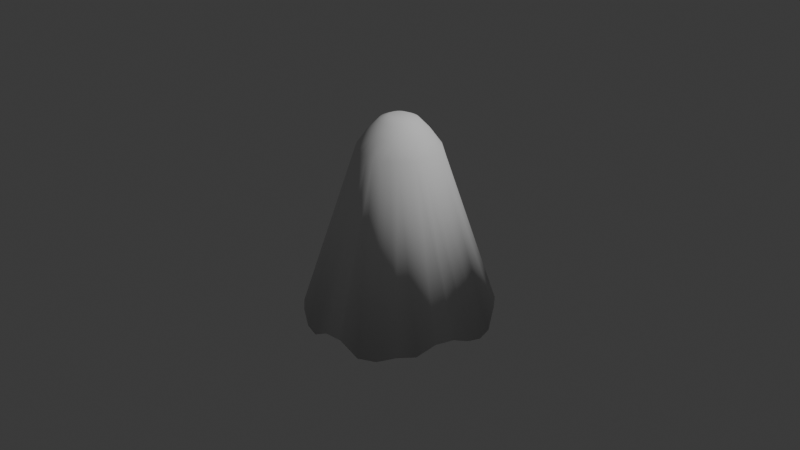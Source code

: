 # Source: BaconGhost.blend  (saved by Blender 4.2.66; exported with 4.5.12 LTS)
import bpy
from mathutils import Matrix  # noqa: F401  (used for matrix-valued properties, if any)

bpy.ops.wm.read_factory_settings(use_empty=True)
scene = bpy.context.scene
scene.name = 'Scene'

# ---- collections
col_collection = bpy.data.collections.new('Collection'); scene.collection.children.link(col_collection)

# ---- world
world_world = bpy.data.worlds.new('World'); scene.world = world_world
world_world.use_nodes = True; world_world.node_tree.nodes.clear()
_N = world_world.node_tree.nodes; _L = world_world.node_tree.links
n0 = _N.new('ShaderNodeOutputWorld'); n0.name = 'World Output'; n0.location = (300, 300)
n1 = _N.new('ShaderNodeBackground'); n1.name = 'Background'; n1.location = (10, 300)
n1.inputs[0].default_value = (0.05088, 0.05088, 0.05088, 1.0)
_L.new(n1.outputs[0], n0.inputs[0])
n0.is_active_output = True
world_world.color = (0.05088, 0.05088, 0.05088)
world_world.sun_shadow_jitter_overblur = 0.0

# ---- cameras
cam_camera = bpy.data.cameras.new('Camera')
cam_camera.clip_end = 100.0
cam_camera.ortho_scale = 7.314

# ---- lights
light_light = bpy.data.lights.new('Light', 'POINT')
light_light.energy = 1000.0
light_light.shadow_soft_size = 0.1

# ---- meshes
me_cylinder = bpy.data.meshes.new('Cylinder')
me_cylinder.from_pydata([(0.0, 1.0, -0.9353), (0.1951, 0.9808, -1.063), (0.3827, 0.9239, -1.063), (0.5556, 0.8315, -1.0), (0.7071, 0.7071, -0.9016), (0.8315, 0.5556, -0.9016), (0.9239, 0.3827, -1.064), (0.9808, 0.1951, -1.064), (1.0, 0.0, -1.0), (0.9808, -0.1951, -0.9127), (0.9239, -0.3827, -0.9127), (0.8315, -0.5556, -1.023), (0.7071, -0.7071, -1.023), (0.5556, -0.8315, -1.085), (0.3827, -0.9239, -1.085), (0.1951, -0.9808, -0.9356), (0.0, -1.0, -0.9356), (-0.1951, -0.9808, -1.045), (-0.3827, -0.9239, -1.045), (-0.5556, -0.8315, -0.9642), (-0.7071, -0.7071, -0.9642), (-0.8315, -0.5556, -1.0), (-0.9239, -0.3827, -1.0), (-0.9808, -0.1951, -0.944), (-1.0, 0.0, -0.944), (-0.9808, 0.1951, -1.0), (-0.9239, 0.3827, -0.9584), (-0.8315, 0.5556, -0.9584), (-0.7071, 0.7071, -1.048), (-0.5556, 0.8315, -1.048), (-0.3827, 0.9239, -1.0), (-0.1951, 0.9808, -0.9353), (-0.07177, 0.3608, -0.746), (-0.1408, 0.3399, -0.746), (-0.2044, 0.3059, -0.746), (-0.2601, 0.2601, -0.746), (-0.3059, 0.2044, -0.746), (-0.3399, 0.1408, -0.746), (-0.3608, 0.07177, -0.746), (-0.3679, 6.206e-09, -0.746), (-0.3608, -0.07177, -0.746), (-0.3399, -0.1408, -0.746), (-0.3059, -0.2044, -0.746), (-0.2601, -0.2601, -0.746), (-0.2044, -0.3059, -0.746), (-0.1408, -0.3399, -0.746), (-0.07177, -0.3608, -0.746), (2.307e-09, -0.3679, -0.746), (0.07177, -0.3608, -0.746), (0.1408, -0.3399, -0.746), (0.2044, -0.3059, -0.746), (0.2601, -0.2601, -0.746), (0.3059, -0.2044, -0.746), (0.3399, -0.1408, -0.746), (0.3608, -0.07177, -0.746), (0.3679, 6.206e-09, -0.746), (0.3608, 0.07177, -0.746), (0.3399, 0.1408, -0.746), (0.3059, 0.2044, -0.746), (0.2601, 0.2601, -0.746), (0.2044, 0.3059, -0.746), (0.1408, 0.3399, -0.746), (0.07177, 0.3608, -0.746), (2.307e-09, 0.3679, -0.746), (6.923e-09, 0.4282, 0.8029), (7.379e-09, 0.3181, 0.9557), (0.06206, 0.312, 0.9557), (0.08354, 0.42, 0.8029), (0.1217, 0.2939, 0.9557), (0.1639, 0.3956, 0.8029), (0.1767, 0.2645, 0.9557), (0.2379, 0.3561, 0.8029), (0.2249, 0.2249, 0.9557), (0.3028, 0.3028, 0.8029), (0.2645, 0.1767, 0.9557), (0.3561, 0.2379, 0.8029), (0.2939, 0.1217, 0.9557), (0.3956, 0.1639, 0.8029), (0.312, 0.06206, 0.9557), (0.42, 0.08354, 0.8029), (0.3181, 9.164e-09, 0.9557), (0.4282, 8.52e-09, 0.8029), (0.312, -0.06206, 0.9557), (0.42, -0.08354, 0.8029), (0.2939, -0.1217, 0.9557), (0.3956, -0.1639, 0.8029), (0.2645, -0.1767, 0.9557), (0.3561, -0.2379, 0.8029), (0.2249, -0.2249, 0.9557), (0.3028, -0.3028, 0.8029), (0.1767, -0.2645, 0.9557), (0.2379, -0.3561, 0.8029), (0.1217, -0.2939, 0.9557), (0.1639, -0.3956, 0.8029), (0.06206, -0.312, 0.9557), (0.08354, -0.42, 0.8029), (7.379e-09, -0.3181, 0.9557), (6.923e-09, -0.4282, 0.8029), (-0.06206, -0.312, 0.9557), (-0.08354, -0.42, 0.8029), (-0.1217, -0.2939, 0.9557), (-0.1639, -0.3956, 0.8029), (-0.1767, -0.2645, 0.9557), (-0.2379, -0.3561, 0.8029), (-0.2249, -0.2249, 0.9557), (-0.3028, -0.3028, 0.8029), (-0.2645, -0.1767, 0.9557), (-0.3561, -0.2379, 0.8029), (-0.2939, -0.1217, 0.9557), (-0.3956, -0.1639, 0.8029), (-0.312, -0.06206, 0.9557), (-0.42, -0.08354, 0.8029), (-0.3181, 9.164e-09, 0.9557), (-0.4282, 8.52e-09, 0.8029), (-0.312, 0.06206, 0.9557), (-0.42, 0.08354, 0.8029), (-0.2939, 0.1217, 0.9557), (-0.3956, 0.1639, 0.8029), (-0.2645, 0.1767, 0.9557), (-0.3561, 0.2379, 0.8029), (-0.2249, 0.2249, 0.9557), (-0.3028, 0.3028, 0.8029), (-0.1767, 0.2645, 0.9557), (-0.2379, 0.3561, 0.8029), (-0.1217, 0.2939, 0.9557), (-0.1639, 0.3956, 0.8029), (-0.06206, 0.312, 0.9557), (-0.08354, 0.42, 0.8029), (8.109e-09, 0.202, 1.08), (1.071e-08, 0.1007, 1.124), (0.01965, 0.0988, 1.124), (0.0394, 0.1981, 1.08), (0.03855, 0.09307, 1.124), (0.07729, 0.1866, 1.08), (0.05597, 0.08376, 1.124), (0.1122, 0.1679, 1.08), (0.07123, 0.07123, 1.124), (0.1428, 0.1428, 1.08), (0.08376, 0.05597, 1.124), (0.1679, 0.1122, 1.08), (0.09307, 0.03855, 1.124), (0.1866, 0.07729, 1.08), (0.0988, 0.01965, 1.124), (0.1981, 0.0394, 1.08), (0.1007, 9.313e-09, 1.124), (0.202, 8.758e-09, 1.08), (0.0988, -0.01965, 1.124), (0.1981, -0.0394, 1.08), (0.09307, -0.03855, 1.124), (0.1866, -0.07729, 1.08), (0.08376, -0.05597, 1.124), (0.1679, -0.1122, 1.08), (0.07123, -0.07123, 1.124), (0.1428, -0.1428, 1.08), (0.05597, -0.08376, 1.124), (0.1122, -0.1679, 1.08), (0.03855, -0.09307, 1.124), (0.07729, -0.1866, 1.08), (0.01965, -0.0988, 1.124), (0.0394, -0.1981, 1.08), (1.024e-08, -0.1007, 1.124), (8.109e-09, -0.202, 1.08), (-0.01965, -0.0988, 1.124), (-0.0394, -0.1981, 1.08), (-0.03855, -0.09307, 1.124), (-0.07729, -0.1866, 1.08), (-0.05597, -0.08376, 1.124), (-0.1122, -0.1679, 1.08), (-0.07123, -0.07123, 1.124), (-0.1428, -0.1428, 1.08), (-0.08376, -0.05597, 1.124), (-0.1679, -0.1122, 1.08), (-0.09307, -0.03855, 1.124), (-0.1866, -0.07729, 1.08), (-0.0988, -0.01965, 1.124), (-0.1981, -0.0394, 1.08), (-0.1007, 9.313e-09, 1.124), (-0.202, 8.758e-09, 1.08), (-0.0988, 0.01965, 1.124), (-0.1981, 0.0394, 1.08), (-0.09307, 0.03855, 1.124), (-0.1866, 0.07729, 1.08), (-0.08376, 0.05597, 1.124), (-0.1679, 0.1122, 1.08), (-0.07123, 0.07123, 1.124), (-0.1428, 0.1428, 1.08), (-0.05597, 0.08376, 1.124), (-0.1122, 0.1679, 1.08), (-0.03855, 0.09307, 1.124), (-0.07729, 0.1866, 1.08), (-0.01965, 0.0988, 1.124), (-0.0394, 0.1981, 1.08)], [], [(0, 64, 67, 1), (74, 72, 137, 139), (76, 74, 139, 141), (78, 76, 141, 143), (80, 78, 143, 145), (82, 80, 145, 147), (84, 82, 147, 149), (86, 84, 149, 151), (88, 86, 151, 153), (90, 88, 153, 155), (92, 90, 155, 157), (94, 92, 157, 159), (96, 94, 159, 161), (98, 96, 161, 163), (100, 98, 163, 165), (102, 100, 165, 167), (104, 102, 167, 169), (106, 104, 169, 171), (108, 106, 171, 173), (110, 108, 173, 175), (112, 110, 175, 177), (114, 112, 177, 179), (116, 114, 179, 181), (118, 116, 181, 183), (120, 118, 183, 185), (122, 120, 185, 187), (124, 122, 187, 189), (126, 124, 189, 191), (63, 62, 61, 60, 59, 58, 57, 56, 55, 54, 53, 52, 51, 50, 49, 48, 47, 46, 45, 44, 43, 42, 41, 40, 39, 38, 37, 36, 35, 34, 33, 32), (70, 68, 133, 135), (72, 70, 135, 137), (14, 15, 48, 49), (68, 66, 131, 133), (1, 67, 69, 2), (2, 69, 71, 3), (3, 71, 73, 4), (4, 73, 75, 5), (5, 75, 77, 6), (6, 77, 79, 7), (7, 79, 81, 8), (8, 81, 83, 9), (9, 83, 85, 10), (10, 85, 87, 11), (11, 87, 89, 12), (12, 89, 91, 13), (13, 91, 93, 14), (14, 93, 95, 15), (15, 95, 97, 16), (16, 97, 99, 17), (17, 99, 101, 18), (18, 101, 103, 19), (19, 103, 105, 20), (20, 105, 107, 21), (21, 107, 109, 22), (22, 109, 111, 23), (23, 111, 113, 24), (24, 113, 115, 25), (25, 115, 117, 26), (26, 117, 119, 27), (27, 119, 121, 28), (28, 121, 123, 29), (29, 123, 125, 30), (30, 125, 127, 31), (31, 127, 64, 0), (65, 126, 191, 128), (67, 64, 65, 66), (69, 67, 66, 68), (71, 69, 68, 70), (73, 71, 70, 72), (75, 73, 72, 74), (77, 75, 74, 76), (79, 77, 76, 78), (81, 79, 78, 80), (83, 81, 80, 82), (85, 83, 82, 84), (87, 85, 84, 86), (89, 87, 86, 88), (91, 89, 88, 90), (93, 91, 90, 92), (95, 93, 92, 94), (97, 95, 94, 96), (99, 97, 96, 98), (101, 99, 98, 100), (103, 101, 100, 102), (105, 103, 102, 104), (107, 105, 104, 106), (109, 107, 106, 108), (111, 109, 108, 110), (113, 111, 110, 112), (115, 113, 112, 114), (117, 115, 114, 116), (119, 117, 116, 118), (121, 119, 118, 120), (123, 121, 120, 122), (125, 123, 122, 124), (127, 125, 124, 126), (64, 127, 126, 65), (130, 129, 190, 188, 186, 184, 182, 180, 178, 176, 174, 172, 170, 168, 166, 164, 162, 160, 158, 156, 154, 152, 150, 148, 146, 144, 142, 140, 138, 136, 134, 132), (129, 130, 131, 128), (130, 132, 133, 131), (132, 134, 135, 133), (134, 136, 137, 135), (136, 138, 139, 137), (138, 140, 141, 139), (140, 142, 143, 141), (142, 144, 145, 143), (144, 146, 147, 145), (146, 148, 149, 147), (148, 150, 151, 149), (150, 152, 153, 151), (152, 154, 155, 153), (154, 156, 157, 155), (156, 158, 159, 157), (158, 160, 161, 159), (160, 162, 163, 161), (162, 164, 165, 163), (164, 166, 167, 165), (166, 168, 169, 167), (168, 170, 171, 169), (170, 172, 173, 171), (172, 174, 175, 173), (174, 176, 177, 175), (176, 178, 179, 177), (178, 180, 181, 179), (180, 182, 183, 181), (182, 184, 185, 183), (184, 186, 187, 185), (186, 188, 189, 187), (188, 190, 191, 189), (190, 129, 128, 191), (66, 65, 128, 131), (1, 2, 61, 62), (28, 29, 34, 35), (15, 16, 47, 48), (2, 3, 60, 61), (29, 30, 33, 34), (16, 17, 46, 47), (3, 4, 59, 60), (30, 31, 32, 33), (17, 18, 45, 46), (4, 5, 58, 59), (31, 0, 63, 32), (18, 19, 44, 45), (5, 6, 57, 58), (19, 20, 43, 44), (6, 7, 56, 57), (20, 21, 42, 43), (7, 8, 55, 56), (21, 22, 41, 42), (8, 9, 54, 55), (22, 23, 40, 41), (9, 10, 53, 54), (23, 24, 39, 40), (10, 11, 52, 53), (24, 25, 38, 39), (11, 12, 51, 52), (25, 26, 37, 38), (12, 13, 50, 51), (26, 27, 36, 37), (13, 14, 49, 50), (0, 1, 62, 63), (27, 28, 35, 36)])
me_cylinder.polygons.foreach_set('use_smooth', [True] * 162)
_uv = me_cylinder.uv_layers.new(name='UVMap')
_uv.uv.foreach_set('vector', [1.0, 0.5, 1.0, 0.9507, 0.9688, 0.9507, 0.9688, 0.5, 0.4159, 0.3609, 0.3911, 0.3911, 0.3751, 0.3751, 0.3971, 0.3483, 0.4344, 0.3264, 0.4159, 0.3609, 0.3971, 0.3483, 0.4135, 0.3177, 0.4457, 0.2889, 0.4344, 0.3264, 0.4135, 0.3177, 0.4235, 0.2845, 0.4496, 0.25, 0.4457, 0.2889, 0.4235, 0.2845, 0.4269, 0.25, 0.4457, 0.2111, 0.4496, 0.25, 0.4269, 0.25, 0.4235, 0.2155, 0.4344, 0.1736, 0.4457, 0.2111, 0.4235, 0.2155, 0.4135, 0.1823, 0.4159, 0.1391, 0.4344, 0.1736, 0.4135, 0.1823, 0.3971, 0.1517, 0.3911, 0.1089, 0.4159, 0.1391, 0.3971, 0.1517, 0.3751, 0.1249, 0.3609, 0.08408, 0.3911, 0.1089, 0.3751, 0.1249, 0.3483, 0.1029, 0.3264, 0.06564, 0.3609, 0.08408, 0.3483, 0.1029, 0.3177, 0.08653, 0.2889, 0.05428, 0.3264, 0.06564, 0.3177, 0.08653, 0.2845, 0.07646, 0.25, 0.05045, 0.2889, 0.05428, 0.2845, 0.07646, 0.25, 0.07306, 0.2111, 0.05428, 0.25, 0.05045, 0.25, 0.07306, 0.2155, 0.07646, 0.1736, 0.06564, 0.2111, 0.05428, 0.2155, 0.07646, 0.1823, 0.08653, 0.1391, 0.08408, 0.1736, 0.06564, 0.1823, 0.08653, 0.1517, 0.1029, 0.1089, 0.1089, 0.1391, 0.08408, 0.1517, 0.1029, 0.1249, 0.1249, 0.08408, 0.1391, 0.1089, 0.1089, 0.1249, 0.1249, 0.1029, 0.1517, 0.06564, 0.1736, 0.08408, 0.1391, 0.1029, 0.1517, 0.08653, 0.1823, 0.05428, 0.2111, 0.06564, 0.1736, 0.08653, 0.1823, 0.07646, 0.2155, 0.05045, 0.25, 0.05428, 0.2111, 0.07646, 0.2155, 0.07306, 0.25, 0.05428, 0.2889, 0.05045, 0.25, 0.07306, 0.25, 0.07646, 0.2845, 0.06564, 0.3264, 0.05428, 0.2889, 0.07646, 0.2845, 0.08653, 0.3177, 0.08408, 0.3609, 0.06564, 0.3264, 0.08653, 0.3177, 0.1029, 0.3483, 0.1089, 0.3911, 0.08408, 0.3609, 0.1029, 0.3483, 0.1249, 0.3751, 0.1391, 0.4159, 0.1089, 0.3911, 0.1249, 0.3751, 0.1517, 0.3971, 0.1736, 0.4344, 0.1391, 0.4159, 0.1517, 0.3971, 0.1823, 0.4135, 0.2111, 0.4457, 0.1736, 0.4344, 0.1823, 0.4135, 0.2155, 0.4235, 0.75, 0.49, 0.7968, 0.4854, 0.8418, 0.4717, 0.8833, 0.4496, 0.9197, 0.4197, 0.9496, 0.3833, 0.9717, 0.3418, 0.9854, 0.2968, 0.99, 0.25, 0.9854, 0.2032, 0.9717, 0.1582, 0.9496, 0.1167, 0.9197, 0.08029, 0.8833, 0.05045, 0.8418, 0.02827, 0.7968, 0.01461, 0.75, 0.01, 0.7032, 0.01461, 0.6582, 0.02827, 0.6167, 0.05045, 0.5803, 0.08029, 0.5504, 0.1167, 0.5283, 0.1582, 0.5146, 0.2032, 0.51, 0.25, 0.5146, 0.2968, 0.5283, 0.3418, 0.5504, 0.3833, 0.5803, 0.4197, 0.6167, 0.4496, 0.6582, 0.4717, 0.7032, 0.4854, 0.3609, 0.4159, 0.3264, 0.4344, 0.3177, 0.4135, 0.3483, 0.3971, 0.3911, 0.3911, 0.3609, 0.4159, 0.3483, 0.3971, 0.3751, 0.3751, 0.5625, 0.5, 0.5312, 0.5, 0.5312, 0.5, 0.5625, 0.5, 0.3264, 0.4344, 0.2889, 0.4457, 0.2845, 0.4235, 0.3177, 0.4135, 0.9688, 0.5, 0.9688, 0.9507, 0.9375, 0.9507, 0.9375, 0.5, 0.9375, 0.5, 0.9375, 0.9507, 0.9062, 0.9507, 0.9062, 0.5, 0.9062, 0.5, 0.9062, 0.9507, 0.875, 0.9507, 0.875, 0.5, 0.875, 0.5, 0.875, 0.9507, 0.8438, 0.9507, 0.8438, 0.5, 0.8438, 0.5, 0.8438, 0.9507, 0.8125, 0.9507, 0.8125, 0.5, 0.8125, 0.5, 0.8125, 0.9507, 0.7812, 0.9507, 0.7812, 0.5, 0.7812, 0.5, 0.7812, 0.9507, 0.75, 0.9507, 0.75, 0.5, 0.75, 0.5, 0.75, 0.9507, 0.7188, 0.9507, 0.7188, 0.5, 0.7188, 0.5, 0.7188, 0.9507, 0.6875, 0.9507, 0.6875, 0.5, 0.6875, 0.5, 0.6875, 0.9507, 0.6563, 0.9507, 0.6562, 0.5, 0.6562, 0.5, 0.6562, 0.9507, 0.625, 0.9507, 0.625, 0.5, 0.625, 0.5, 0.625, 0.9507, 0.5938, 0.9507, 0.5938, 0.5, 0.5938, 0.5, 0.5938, 0.9507, 0.5625, 0.9507, 0.5625, 0.5, 0.5625, 0.5, 0.5625, 0.9507, 0.5312, 0.9507, 0.5312, 0.5, 0.5312, 0.5, 0.5312, 0.9507, 0.5, 0.9507, 0.5, 0.5, 0.5, 0.5, 0.5, 0.9507, 0.4688, 0.9507, 0.4688, 0.5, 0.4688, 0.5, 0.4688, 0.9507, 0.4375, 0.9507, 0.4375, 0.5, 0.4375, 0.5, 0.4375, 0.9507, 0.4063, 0.9507, 0.4062, 0.5, 0.4062, 0.5, 0.4062, 0.9507, 0.375, 0.9507, 0.375, 0.5, 0.375, 0.5, 0.375, 0.9507, 0.3438, 0.9507, 0.3438, 0.5, 0.3438, 0.5, 0.3438, 0.9507, 0.3125, 0.9507, 0.3125, 0.5, 0.3125, 0.5, 0.3125, 0.9507, 0.2812, 0.9507, 0.2812, 0.5, 0.2812, 0.5, 0.2812, 0.9507, 0.25, 0.9507, 0.25, 0.5, 0.25, 0.5, 0.25, 0.9507, 0.2188, 0.9507, 0.2188, 0.5, 0.2188, 0.5, 0.2188, 0.9507, 0.1875, 0.9507, 0.1875, 0.5, 0.1875, 0.5, 0.1875, 0.9507, 0.1562, 0.9507, 0.1562, 0.5, 0.1562, 0.5, 0.1562, 0.9507, 0.125, 0.9507, 0.125, 0.5, 0.125, 0.5, 0.125, 0.9507, 0.09375, 0.9507, 0.09375, 0.5, 0.09375, 0.5, 0.09375, 0.9507, 0.0625, 0.9507, 0.0625, 0.5, 0.0625, 0.5, 0.0625, 0.9507, 0.03125, 0.9507, 0.03125, 0.5, 0.03125, 0.5, 0.03125, 0.9507, 0.0, 0.9507, 0.0, 0.5, 0.25, 0.4496, 0.2111, 0.4457, 0.2155, 0.4235, 0.25, 0.4269, 0.2968, 0.4854, 0.25, 0.49, 0.25, 0.4496, 0.2889, 0.4457, 0.3418, 0.4717, 0.2968, 0.4854, 0.2889, 0.4457, 0.3264, 0.4344, 0.3833, 0.4496, 0.3418, 0.4717, 0.3264, 0.4344, 0.3609, 0.4159, 0.4197, 0.4197, 0.3833, 0.4496, 0.3609, 0.4159, 0.3911, 0.3911, 0.4496, 0.3833, 0.4197, 0.4197, 0.3911, 0.3911, 0.4159, 0.3609, 0.4717, 0.3418, 0.4496, 0.3833, 0.4159, 0.3609, 0.4344, 0.3264, 0.4854, 0.2968, 0.4717, 0.3418, 0.4344, 0.3264, 0.4457, 0.2889, 0.49, 0.25, 0.4854, 0.2968, 0.4457, 0.2889, 0.4496, 0.25, 0.4854, 0.2032, 0.49, 0.25, 0.4496, 0.25, 0.4457, 0.2111, 0.4717, 0.1582, 0.4854, 0.2032, 0.4457, 0.2111, 0.4344, 0.1736, 0.4496, 0.1167, 0.4717, 0.1582, 0.4344, 0.1736, 0.4159, 0.1391, 0.4197, 0.08029, 0.4496, 0.1167, 0.4159, 0.1391, 0.3911, 0.1089, 0.3833, 0.05045, 0.4197, 0.08029, 0.3911, 0.1089, 0.3609, 0.08408, 0.3418, 0.02827, 0.3833, 0.05045, 0.3609, 0.08408, 0.3264, 0.06564, 0.2968, 0.01461, 0.3418, 0.02827, 0.3264, 0.06564, 0.2889, 0.05428, 0.25, 0.01, 0.2968, 0.01461, 0.2889, 0.05428, 0.25, 0.05045, 0.2032, 0.01461, 0.25, 0.01, 0.25, 0.05045, 0.2111, 0.05428, 0.1582, 0.02827, 0.2032, 0.01461, 0.2111, 0.05428, 0.1736, 0.06564, 0.1167, 0.05045, 0.1582, 0.02827, 0.1736, 0.06564, 0.1391, 0.08408, 0.08029, 0.08029, 0.1167, 0.05045, 0.1391, 0.08408, 0.1089, 0.1089, 0.05045, 0.1167, 0.08029, 0.08029, 0.1089, 0.1089, 0.08408, 0.1391, 0.02827, 0.1582, 0.05045, 0.1167, 0.08408, 0.1391, 0.06564, 0.1736, 0.01461, 0.2032, 0.02827, 0.1582, 0.06564, 0.1736, 0.05428, 0.2111, 0.01, 0.25, 0.01461, 0.2032, 0.05428, 0.2111, 0.05045, 0.25, 0.01461, 0.2968, 0.01, 0.25, 0.05045, 0.25, 0.05428, 0.2889, 0.02827, 0.3418, 0.01461, 0.2968, 0.05428, 0.2889, 0.06564, 0.3264, 0.05045, 0.3833, 0.02827, 0.3418, 0.06564, 0.3264, 0.08408, 0.3609, 0.08029, 0.4197, 0.05045, 0.3833, 0.08408, 0.3609, 0.1089, 0.3911, 0.1167, 0.4496, 0.08029, 0.4197, 0.1089, 0.3911, 0.1391, 0.4159, 0.1582, 0.4717, 0.1167, 0.4496, 0.1391, 0.4159, 0.1736, 0.4344, 0.2032, 0.4854, 0.1582, 0.4717, 0.1736, 0.4344, 0.2111, 0.4457, 0.25, 0.49, 0.2032, 0.4854, 0.2111, 0.4457, 0.25, 0.4496, 0.2706, 0.3537, 0.25, 0.3558, 0.2294, 0.3537, 0.2095, 0.3477, 0.1912, 0.3379, 0.1752, 0.3248, 0.1621, 0.3088, 0.1523, 0.2905, 0.1463, 0.2706, 0.1442, 0.25, 0.1463, 0.2294, 0.1523, 0.2095, 0.1621, 0.1912, 0.1752, 0.1752, 0.1912, 0.1621, 0.2095, 0.1523, 0.2294, 0.1463, 0.25, 0.1442, 0.2706, 0.1463, 0.2905, 0.1523, 0.3088, 0.1621, 0.3248, 0.1752, 0.3379, 0.1912, 0.3477, 0.2095, 0.3537, 0.2294, 0.3558, 0.25, 0.3537, 0.2706, 0.3477, 0.2905, 0.3379, 0.3088, 0.3248, 0.3248, 0.3088, 0.3379, 0.2905, 0.3477, 0.25, 0.3558, 0.2706, 0.3537, 0.2845, 0.4235, 0.25, 0.4269, 0.2706, 0.3537, 0.2905, 0.3477, 0.3177, 0.4135, 0.2845, 0.4235, 0.2905, 0.3477, 0.3088, 0.3379, 0.3483, 0.3971, 0.3177, 0.4135, 0.3088, 0.3379, 0.3248, 0.3248, 0.3751, 0.3751, 0.3483, 0.3971, 0.3248, 0.3248, 0.3379, 0.3088, 0.3971, 0.3483, 0.3751, 0.3751, 0.3379, 0.3088, 0.3477, 0.2905, 0.4135, 0.3177, 0.3971, 0.3483, 0.3477, 0.2905, 0.3537, 0.2706, 0.4235, 0.2845, 0.4135, 0.3177, 0.3537, 0.2706, 0.3558, 0.25, 0.4269, 0.25, 0.4235, 0.2845, 0.3558, 0.25, 0.3537, 0.2294, 0.4235, 0.2155, 0.4269, 0.25, 0.3537, 0.2294, 0.3477, 0.2095, 0.4135, 0.1823, 0.4235, 0.2155, 0.3477, 0.2095, 0.3379, 0.1912, 0.3971, 0.1517, 0.4135, 0.1823, 0.3379, 0.1912, 0.3248, 0.1752, 0.3751, 0.1249, 0.3971, 0.1517, 0.3248, 0.1752, 0.3088, 0.1621, 0.3483, 0.1029, 0.3751, 0.1249, 0.3088, 0.1621, 0.2905, 0.1523, 0.3177, 0.08653, 0.3483, 0.1029, 0.2905, 0.1523, 0.2706, 0.1463, 0.2845, 0.07646, 0.3177, 0.08653, 0.2706, 0.1463, 0.25, 0.1442, 0.25, 0.07306, 0.2845, 0.07646, 0.25, 0.1442, 0.2294, 0.1463, 0.2155, 0.07646, 0.25, 0.07306, 0.2294, 0.1463, 0.2095, 0.1523, 0.1823, 0.08653, 0.2155, 0.07646, 0.2095, 0.1523, 0.1912, 0.1621, 0.1517, 0.1029, 0.1823, 0.08653, 0.1912, 0.1621, 0.1752, 0.1752, 0.1249, 0.1249, 0.1517, 0.1029, 0.1752, 0.1752, 0.1621, 0.1912, 0.1029, 0.1517, 0.1249, 0.1249, 0.1621, 0.1912, 0.1523, 0.2095, 0.08653, 0.1823, 0.1029, 0.1517, 0.1523, 0.2095, 0.1463, 0.2294, 0.07646, 0.2155, 0.08653, 0.1823, 0.1463, 0.2294, 0.1442, 0.25, 0.07306, 0.25, 0.07646, 0.2155, 0.1442, 0.25, 0.1463, 0.2706, 0.07646, 0.2845, 0.07306, 0.25, 0.1463, 0.2706, 0.1523, 0.2905, 0.08653, 0.3177, 0.07646, 0.2845, 0.1523, 0.2905, 0.1621, 0.3088, 0.1029, 0.3483, 0.08653, 0.3177, 0.1621, 0.3088, 0.1752, 0.3248, 0.1249, 0.3751, 0.1029, 0.3483, 0.1752, 0.3248, 0.1912, 0.3379, 0.1517, 0.3971, 0.1249, 0.3751, 0.1912, 0.3379, 0.2095, 0.3477, 0.1823, 0.4135, 0.1517, 0.3971, 0.2095, 0.3477, 0.2294, 0.3537, 0.2155, 0.4235, 0.1823, 0.4135, 0.2294, 0.3537, 0.25, 0.3558, 0.25, 0.4269, 0.2155, 0.4235, 0.2889, 0.4457, 0.25, 0.4496, 0.25, 0.4269, 0.2845, 0.4235, 0.9688, 0.5, 0.9375, 0.5, 0.9375, 0.5, 0.9688, 0.5, 0.125, 0.5, 0.09375, 0.5, 0.09375, 0.5, 0.125, 0.5, 0.5312, 0.5, 0.5, 0.5, 0.5, 0.5, 0.5312, 0.5, 0.9375, 0.5, 0.9062, 0.5, 0.9062, 0.5, 0.9375, 0.5, 0.09375, 0.5, 0.0625, 0.5, 0.0625, 0.5, 0.09375, 0.5, 0.5, 0.5, 0.4688, 0.5, 0.4688, 0.5, 0.5, 0.5, 0.9062, 0.5, 0.875, 0.5, 0.875, 0.5, 0.9062, 0.5, 0.0625, 0.5, 0.03125, 0.5, 0.03125, 0.5, 0.0625, 0.5, 0.4688, 0.5, 0.4375, 0.5, 0.4375, 0.5, 0.4688, 0.5, 0.875, 0.5, 0.8438, 0.5, 0.8438, 0.5, 0.875, 0.5, 0.03125, 0.5, 0.0, 0.5, 0.0, 0.5, 0.03125, 0.5, 0.4375, 0.5, 0.4062, 0.5, 0.4062, 0.5, 0.4375, 0.5, 0.8438, 0.5, 0.8125, 0.5, 0.8125, 0.5, 0.8438, 0.5, 0.4062, 0.5, 0.375, 0.5, 0.375, 0.5, 0.4062, 0.5, 0.8125, 0.5, 0.7812, 0.5, 0.7812, 0.5, 0.8125, 0.5, 0.375, 0.5, 0.3438, 0.5, 0.3438, 0.5, 0.375, 0.5, 0.7812, 0.5, 0.75, 0.5, 0.75, 0.5, 0.7812, 0.5, 0.3438, 0.5, 0.3125, 0.5, 0.3125, 0.5, 0.3438, 0.5, 0.75, 0.5, 0.7188, 0.5, 0.7188, 0.5, 0.75, 0.5, 0.3125, 0.5, 0.2812, 0.5, 0.2812, 0.5, 0.3125, 0.5, 0.7188, 0.5, 0.6875, 0.5, 0.6875, 0.5, 0.7188, 0.5, 0.2812, 0.5, 0.25, 0.5, 0.25, 0.5, 0.2812, 0.5, 0.6875, 0.5, 0.6562, 0.5, 0.6562, 0.5, 0.6875, 0.5, 0.25, 0.5, 0.2188, 0.5, 0.2188, 0.5, 0.25, 0.5, 0.6562, 0.5, 0.625, 0.5, 0.625, 0.5, 0.6562, 0.5, 0.2188, 0.5, 0.1875, 0.5, 0.1875, 0.5, 0.2188, 0.5, 0.625, 0.5, 0.5938, 0.5, 0.5938, 0.5, 0.625, 0.5, 0.1875, 0.5, 0.1562, 0.5, 0.1562, 0.5, 0.1875, 0.5, 0.5938, 0.5, 0.5625, 0.5, 0.5625, 0.5, 0.5938, 0.5, 1.0, 0.5, 0.9688, 0.5, 0.9688, 0.5, 1.0, 0.5, 0.1562, 0.5, 0.125, 0.5, 0.125, 0.5, 0.1562, 0.5])
me_cylinder.update()

# ---- objects
ob_light = bpy.data.objects.new('Light', light_light)
ob_camera = bpy.data.objects.new('Camera', cam_camera)
ob_cylinder = bpy.data.objects.new('Cylinder', me_cylinder)

# ---- transforms, parenting, visibility, modifiers, constraints
ob_light.location = (4.076, 1.005, 5.904)
ob_light.rotation_euler = (0.6503, 0.05522, 1.866)
ob_light.lock_rotations_4d = False
ob_light.empty_display_type = 'ARROWS'
ob_light.color = (0.0, 0.0, 0.0, 0.0)
ob_light.lineart.crease_threshold = 0.0
ob_camera.location = (7.359, -6.926, 4.958)
ob_camera.rotation_euler = (1.109, 0.0, 0.8149)
ob_camera.lock_rotations_4d = False
ob_camera.empty_display_type = 'ARROWS'
ob_camera.color = (0.0, 0.0, 0.0, 0.0)
ob_camera.display_type = 'WIRE'
ob_camera.lineart.crease_threshold = 0.0
ob_cylinder.location = (0.0, 0.0, 0.0)

# ---- collection membership
col_collection.objects.link(ob_light)
col_collection.objects.link(ob_camera)
col_collection.objects.link(ob_cylinder)

# ---- scene / render settings (as saved in the file)
scene.camera = ob_camera
scene.frame_start = 1; scene.frame_end = 250; scene.frame_set(1)
scene.render.engine = 'BLENDER_EEVEE_NEXT'
bpy.context.view_layer.update()
